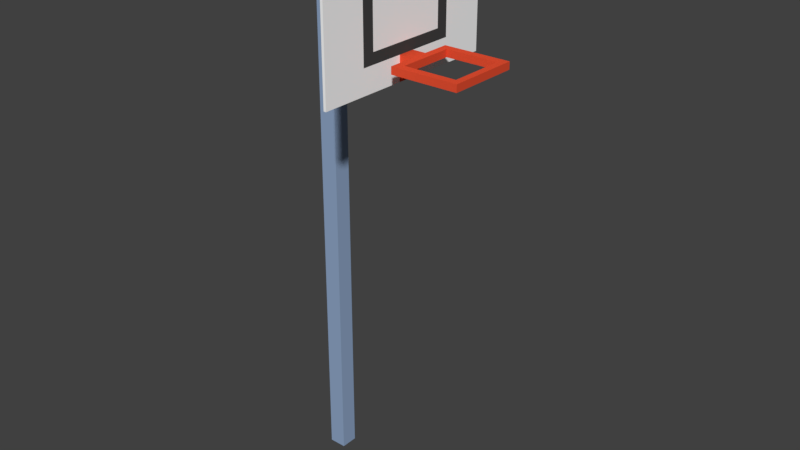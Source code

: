 # Source: BASKETBALLKORB_01.blend  (saved by Blender 2.79.0; exported with 4.5.12 LTS)
import bpy
from mathutils import Matrix  # noqa: F401  (used for matrix-valued properties, if any)

bpy.ops.wm.read_factory_settings(use_empty=True)
scene = bpy.context.scene
scene.name = 'Scene'

# ---- collections
col_collection_1 = bpy.data.collections.new('Collection 1'); scene.collection.children.link(col_collection_1)

# ---- materials (node trees are filled in below, after node groups)
mat_material = bpy.data.materials.new('Material')
mat_material.alpha_threshold = 0.0
mat_material.use_transparent_shadow = False
mat_material.diffuse_color = (1.0, 1.0, 1.0, 1.0)
mat_material.roughness = 0.5
mat_material.line_color = (0.0, 0.0, 0.0, 1.0)
mat_material_001 = bpy.data.materials.new('Material.001')
mat_material_001.alpha_threshold = 0.0
mat_material_001.use_transparent_shadow = False
mat_material_001.diffuse_color = (0.0578, 0.0578, 0.0578, 1.0)
mat_material_001.roughness = 0.5
mat_material_002 = bpy.data.materials.new('Material.002')
mat_material_002.alpha_threshold = 0.0
mat_material_002.use_transparent_shadow = False
mat_material_002.diffuse_color = (0.2829, 0.3912, 0.5815, 1.0)
mat_material_002.roughness = 0.5
mat_material_003 = bpy.data.materials.new('Material.003')
mat_material_003.alpha_threshold = 0.0
mat_material_003.use_transparent_shadow = False
mat_material_003.diffuse_color = (0.8, 0.07883, 0.0316, 1.0)
mat_material_003.roughness = 0.5

# ---- material node trees

# ---- world
world_world = bpy.data.worlds.new('World'); scene.world = world_world
world_world.color = (0.05088, 0.05088, 0.05088)
world_world.use_sun_shadow = False
world_world.sun_shadow_jitter_overblur = 0.0
world_world.cycles.sampling_method = 'MANUAL'

# ---- meshes
me_cube = bpy.data.meshes.new('Cube')
me_cube.from_pydata([(0.1602, 0.1602, -0.9614), (0.1602, -0.1602, -0.9614), (-0.1602, -0.1602, -0.9614), (-0.1602, 0.1602, -0.9614), (0.1602, 0.1602, 7.927), (0.1602, -0.1602, 7.927), (-0.1602, -0.1602, 7.927), (-0.1602, 0.1602, 7.927), (0.1602, 0.1602, 8.243), (0.1602, -0.1602, 8.243), (-0.1602, 0.1602, 8.243), (-0.1602, -0.1602, 8.243), (1.534, 0.1602, 7.927), (1.534, -0.1602, 7.927), (1.829, -0.5179, 7.301), (1.534, -0.1602, 8.243), (1.969, -0.5179, 7.301), (1.969, -0.1602, 7.301), (1.534, 0.1602, 8.243), (1.969, 0.1602, 7.301), (1.582, 0.1602, 7.927), (1.582, -0.1602, 7.927), (1.582, 0.1602, 8.243), (1.582, -0.1602, 8.243), (1.534, 0.1602, 9.457), (1.534, -0.1602, 9.457), (1.582, 0.1602, 9.457), (1.582, -0.1602, 9.457), (1.534, 0.1602, 6.857), (1.534, -0.1602, 6.857), (1.582, 0.1602, 6.857), (1.582, -0.1602, 6.857), (1.534, -1.839, 7.927), (1.534, -1.839, 8.243), (1.534, 1.839, 7.927), (1.534, 1.839, 8.243), (1.582, -1.839, 7.927), (1.582, -1.839, 8.243), (1.582, 1.839, 7.927), (1.582, 1.839, 8.243), (1.582, -1.839, 9.457), (1.534, -1.839, 9.457), (1.534, 1.839, 9.457), (1.582, 1.839, 9.457), (1.534, -1.839, 6.857), (1.582, -1.839, 6.857), (1.534, 1.839, 6.857), (1.582, 1.839, 6.857), (1.582, -0.9994, 6.857), (1.582, -0.9994, 7.927), (1.534, -0.9994, 9.457), (1.534, -0.9994, 8.243), (1.534, -0.9994, 7.927), (1.582, -0.9994, 8.243), (1.582, -0.9994, 9.457), (1.534, -0.9994, 6.857), (1.534, 0.9994, 8.243), (1.534, 0.9994, 7.927), (1.582, 0.9994, 7.927), (1.582, 0.9994, 8.243), (1.582, 0.9994, 9.457), (1.534, 0.9994, 9.457), (1.534, 0.9994, 6.857), (1.582, 0.9994, 6.857), (1.582, -0.7794, 6.857), (1.534, -0.7794, 9.457), (1.582, -0.7794, 9.457), (1.534, -0.7794, 6.857), (1.582, -0.7794, 7.927), (1.534, -0.7794, 8.243), (1.534, -0.7794, 7.927), (1.582, -0.7794, 8.243), (1.534, 0.1602, 8.711), (1.582, 0.1602, 8.711), (1.582, -0.1602, 8.711), (1.534, -0.1602, 8.711), (1.534, 1.839, 8.711), (1.582, 1.839, 8.711), (1.582, -1.839, 8.711), (1.534, -1.839, 8.711), (1.582, -0.9994, 8.711), (1.534, -0.9994, 8.711), (1.582, 0.9994, 8.711), (1.534, 0.9994, 8.711), (1.534, -0.7794, 8.711), (1.582, -0.7794, 8.711), (1.534, 0.7794, 7.927), (1.582, 0.7794, 8.243), (1.534, 0.7794, 9.457), (1.582, 0.7794, 6.857), (1.534, 0.7794, 8.243), (1.582, 0.7794, 7.927), (1.582, 0.7794, 9.457), (1.534, 0.7794, 6.857), (1.534, 0.7794, 8.711), (1.582, 0.7794, 8.711), (1.582, 0.1602, 8.547), (1.534, -0.1602, 8.547), (1.582, 1.839, 8.547), (1.534, -1.839, 8.547), (1.582, -0.9994, 8.547), (1.534, 0.9994, 8.547), (1.582, -0.7794, 8.547), (1.534, 0.1602, 8.547), (1.582, -0.1602, 8.547), (1.534, 1.839, 8.547), (1.582, -1.839, 8.547), (1.534, -0.9994, 8.547), (1.582, 0.9994, 8.547), (1.534, -0.7794, 8.547), (1.534, 0.7794, 8.547), (1.582, 0.7794, 8.547), (1.534, 0.1602, 7.301), (1.534, -0.1602, 7.301), (1.582, 0.1602, 7.301), (1.582, -0.1602, 7.301), (1.534, 1.839, 7.301), (1.534, -1.839, 7.301), (1.582, 1.839, 7.301), (1.582, -1.839, 7.301), (1.534, -0.9994, 7.301), (1.582, -0.9994, 7.301), (1.582, 0.9994, 7.301), (1.534, 0.9994, 7.301), (1.582, -0.7794, 7.301), (1.534, -0.7794, 7.301), (1.534, 0.7794, 7.301), (1.582, 0.7794, 7.301), (1.534, -0.1602, 7.5), (1.582, -0.1602, 7.5), (1.534, -1.839, 7.5), (1.582, -1.839, 7.5), (1.534, -0.9994, 7.5), (1.582, 0.9994, 7.5), (1.534, -0.7794, 7.5), (1.582, 0.7794, 7.5), (1.534, 0.1602, 7.5), (1.582, 0.1602, 7.5), (1.534, 1.839, 7.5), (1.582, 1.839, 7.5), (1.582, -0.9994, 7.5), (1.534, 0.9994, 7.5), (1.582, -0.7794, 7.5), (1.534, 0.7794, 7.5), (1.829, 0.1602, 7.169), (1.829, -0.1602, 7.169), (1.829, 0.1602, 7.301), (1.829, -0.1602, 7.301), (1.969, -0.1602, 7.169), (1.969, 0.1602, 7.169), (1.829, -0.5179, 7.169), (1.969, -0.5179, 7.169), (1.969, 0.5179, 7.169), (1.829, 0.5179, 7.169), (1.829, 0.5179, 7.301), (1.969, 0.5179, 7.301), (1.969, 0.6613, 7.301), (1.969, 0.6613, 7.169), (1.969, -0.6613, 7.169), (1.969, -0.6613, 7.301), (1.829, -0.6613, 7.169), (1.829, -0.6613, 7.301), (1.829, 0.6613, 7.301), (1.829, 0.6613, 7.169), (2.939, 0.5179, 7.301), (2.939, 0.5179, 7.169), (2.939, -0.5179, 7.169), (2.939, -0.5179, 7.301), (2.939, 0.6613, 7.301), (2.939, 0.6613, 7.169), (2.939, -0.6613, 7.169), (2.939, -0.6613, 7.301), (3.063, 0.5179, 7.301), (3.063, 0.5179, 7.169), (3.063, -0.5179, 7.169), (3.063, -0.5179, 7.301), (3.063, 0.6613, 7.301), (3.063, 0.6613, 7.169), (3.063, -0.6613, 7.169), (3.063, -0.6613, 7.301)], [], [(0, 1, 2, 3), (6, 5, 9, 11), (0, 4, 5, 1), (1, 5, 6, 2), (2, 6, 7, 3), (4, 0, 3, 7), (8, 10, 11, 9), (5, 4, 12, 13), (7, 6, 11, 10), (4, 7, 10, 8), (151, 16, 167, 166), (4, 8, 18, 12), (9, 5, 13, 15), (8, 9, 15, 18), (54, 50, 41, 40), (146, 147, 17, 19), (145, 144, 149, 148), (149, 144, 153, 152), (21, 20, 22, 23), (113, 112, 28, 29), (57, 56, 35, 34), (49, 53, 37, 36), (24, 25, 27, 26), (51, 52, 32, 33), (74, 73, 26, 27), (72, 75, 25, 24), (29, 28, 30, 31), (140, 49, 36, 131), (107, 51, 33, 99), (31, 30, 144, 145), (33, 32, 36, 37), (34, 35, 39, 38), (77, 76, 42, 43), (79, 78, 40, 41), (116, 118, 47, 46), (119, 117, 44, 45), (59, 58, 38, 39), (55, 48, 45, 44), (61, 60, 43, 42), (63, 62, 46, 47), (83, 61, 42, 76), (141, 57, 34, 138), (108, 59, 39, 98), (120, 55, 44, 117), (80, 54, 40, 78), (122, 63, 47, 118), (85, 66, 54, 80), (125, 67, 55, 120), (67, 64, 48, 55), (109, 69, 51, 107), (142, 68, 49, 140), (69, 70, 52, 51), (68, 71, 53, 49), (66, 65, 50, 54), (127, 89, 63, 122), (111, 87, 59, 108), (143, 86, 57, 141), (94, 88, 61, 83), (89, 93, 62, 63), (88, 92, 60, 61), (87, 91, 58, 59), (86, 90, 56, 57), (27, 25, 65, 66), (21, 23, 71, 68), (15, 13, 70, 69), (129, 21, 68, 142), (97, 15, 69, 109), (29, 31, 64, 67), (113, 29, 67, 125), (74, 27, 66, 85), (104, 74, 85, 102), (25, 75, 84, 65), (110, 94, 83, 101), (92, 95, 82, 60), (65, 84, 81, 50), (102, 85, 80, 100), (100, 80, 78, 106), (60, 82, 77, 43), (101, 83, 76, 105), (99, 106, 78, 79), (98, 105, 76, 77), (50, 81, 79, 41), (103, 97, 75, 72), (104, 96, 73, 74), (26, 73, 95, 92), (103, 72, 94, 110), (12, 18, 90, 86), (22, 20, 91, 87), (24, 26, 92, 88), (30, 28, 93, 89), (72, 24, 88, 94), (136, 12, 86, 143), (96, 22, 87, 111), (114, 30, 89, 127), (73, 96, 111, 95), (18, 103, 110, 90), (23, 22, 96, 104), (18, 15, 97, 103), (39, 35, 105, 98), (33, 37, 106, 99), (56, 101, 105, 35), (53, 100, 106, 37), (71, 102, 100, 53), (90, 110, 101, 56), (23, 104, 102, 71), (75, 97, 109, 84), (95, 111, 108, 82), (84, 109, 107, 81), (82, 108, 98, 77), (81, 107, 99, 79), (137, 114, 127, 135), (28, 112, 126, 93), (128, 113, 125, 134), (31, 115, 124, 64), (93, 126, 123, 62), (135, 127, 122, 133), (64, 124, 121, 48), (134, 125, 120, 132), (133, 122, 118, 139), (132, 120, 117, 130), (62, 123, 116, 46), (131, 130, 117, 119), (138, 139, 118, 116), (137, 129, 115, 114), (48, 121, 119, 45), (128, 136, 112, 113), (13, 12, 136, 128), (20, 21, 129, 137), (34, 38, 139, 138), (36, 32, 130, 131), (52, 132, 130, 32), (58, 133, 139, 38), (70, 134, 132, 52), (91, 135, 133, 58), (13, 128, 134, 70), (20, 137, 135, 91), (112, 136, 143, 126), (115, 129, 142, 124), (126, 143, 141, 123), (124, 142, 140, 121), (123, 141, 138, 116), (121, 140, 131, 119), (144, 146, 154, 153), (114, 115, 147, 146), (30, 114, 146, 144), (115, 31, 145, 147), (19, 17, 148, 149), (153, 154, 162, 163), (148, 17, 16, 151), (145, 148, 151, 150), (17, 147, 14, 16), (147, 145, 150, 14), (146, 19, 155, 154), (19, 149, 152, 155), (161, 160, 158, 159), (163, 162, 156, 157), (150, 151, 158, 160), (154, 155, 156, 162), (14, 150, 160, 161), (16, 14, 161, 159), (16, 159, 171, 167), (152, 153, 163, 157), (171, 170, 178, 179), (170, 166, 174, 178), (152, 157, 169, 165), (156, 155, 164, 168), (158, 151, 166, 170), (157, 156, 168, 169), (155, 152, 165, 164), (159, 158, 170, 171), (174, 175, 179, 178), (172, 173, 177, 176), (174, 166, 165, 173), (168, 164, 172, 176), (167, 171, 179, 175), (169, 168, 176, 177), (164, 165, 166, 167), (165, 169, 177, 173), (172, 175, 174, 173), (175, 172, 164, 167)])
me_cube.polygons.foreach_set('material_index', [2, 2, 2, 2, 2, 2, 2, 2, 2, 2, 3, 2, 2, 2, 0, 3, 3, 3, 0, 0, 0, 0, 0, 0, 0, 0, 0, 0, 0, 3, 0, 0, 0, 0, 0, 0, 0, 0, 0, 0, 0, 0, 0, 0, 0, 0, 0, 0, 0, 0, 1, 0, 1, 0, 0, 1, 0, 0, 0, 0, 1, 0, 0, 0, 0, 0, 0, 0, 0, 0, 1, 0, 0, 0, 0, 1, 0, 0, 0, 0, 0, 0, 0, 1, 0, 0, 0, 0, 0, 0, 0, 0, 0, 0, 1, 0, 0, 0, 0, 0, 0, 0, 1, 0, 0, 0, 1, 0, 0, 0, 1, 0, 0, 0, 0, 1, 0, 0, 0, 0, 0, 0, 0, 1, 0, 0, 0, 0, 0, 0, 0, 0, 0, 1, 0, 0, 0, 1, 0, 1, 0, 0, 3, 3, 3, 3, 3, 3, 3, 3, 3, 3, 3, 3, 3, 3, 3, 3, 3, 3, 3, 3, 3, 3, 3, 3, 3, 3, 3, 3, 3, 3, 3, 3, 3, 3, 3, 3, 3, 3])
me_cube.materials.append(mat_material)
me_cube.materials.append(mat_material_001)
me_cube.materials.append(mat_material_002)
me_cube.materials.append(mat_material_003)
me_cube.use_remesh_preserve_volume = False
me_cube.use_remesh_preserve_attributes = False
me_cube.use_mirror_vertex_groups = False
me_cube.update()

# ---- objects
ob_cube = bpy.data.objects.new('Cube', me_cube)

# ---- transforms, parenting, visibility, modifiers, constraints
ob_cube.location = (0.0, 0.0, 0.0)
ob_cube.scale = (0.679, 0.679, 0.679)
ob_cube.lock_rotations_4d = False
ob_cube.empty_display_type = 'ARROWS'
ob_cube.lineart.crease_threshold = 0.0

# ---- collection membership
col_collection_1.objects.link(ob_cube)

# ---- scene / render settings (as saved in the file)
scene.frame_start = 1; scene.frame_end = 250; scene.frame_set(1)
scene.render.engine = 'BLENDER_EEVEE_NEXT'
scene.render.resolution_percentage = 50
scene.render.dither_intensity = 0.0
scene.cycles.use_denoising = False
scene.cycles.samples = 128
scene.cycles.sampling_pattern = 'TABULATED_SOBOL'
scene.cycles.use_adaptive_sampling = False
scene.cycles.use_light_tree = False
scene.cycles.blur_glossy = 0.0
scene.cycles.sample_clamp_indirect = 0.0
scene.view_settings.view_transform = 'Standard'
bpy.context.view_layer.update()

# ---- added for rendering (the .blend has no active camera and no usable light): camera, sun
cam_auto = bpy.data.cameras.new('AutoCamera')
cam_auto.lens = 50.0
cam_auto.sensor_width = 36.0
cam_auto.clip_end = 1000.0
ob_auto_camera = bpy.data.objects.new('AutoCamera', cam_auto)
scene.collection.objects.link(ob_auto_camera)
ob_auto_camera.location = (8.21613, -8.67666, 8.66887)
ob_auto_camera.rotation_euler = (1.09748, -7.21219e-08, 0.694738)
scene.camera = ob_auto_camera
light_auto_sun = bpy.data.lights.new('AutoSun', 'SUN')
light_auto_sun.energy = 3.0
light_auto_sun.angle = 0.0523599
ob_auto_sun = bpy.data.objects.new('AutoSun', light_auto_sun)
scene.collection.objects.link(ob_auto_sun)
ob_auto_sun.rotation_euler = (0.872665, 0.174533, 0.523599)
bpy.context.view_layer.update()
